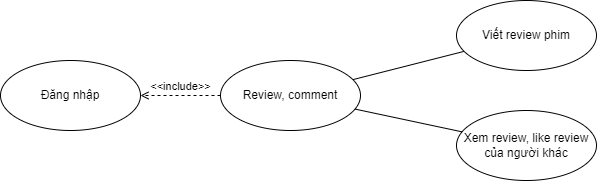

The diagram above was exported from draw.io. Its source (the exported page's mxGraphModel, read from the mxfile embedded in the PNG):
<mxGraphModel dx="1266" dy="591" grid="1" gridSize="10" guides="1" tooltips="1" connect="1" arrows="1" fold="1" page="1" pageScale="1" pageWidth="827" pageHeight="1169" math="0" shadow="0">
  <root>
    <mxCell id="0" />
    <mxCell id="1" parent="0" />
    <mxCell id="PnOd80DNt4fF737lJ_MJ-1" value="Review, comment" style="ellipse;whiteSpace=wrap;html=1;" vertex="1" parent="1">
      <mxGeometry x="320" y="90" width="140" height="70" as="geometry" />
    </mxCell>
    <mxCell id="PnOd80DNt4fF737lJ_MJ-2" value="Đăng nhập" style="ellipse;whiteSpace=wrap;html=1;" vertex="1" parent="1">
      <mxGeometry x="100" y="90" width="140" height="70" as="geometry" />
    </mxCell>
    <mxCell id="PnOd80DNt4fF737lJ_MJ-3" value="&amp;lt;&amp;lt;include&amp;gt;&amp;gt;" style="html=1;verticalAlign=bottom;labelBackgroundColor=none;endArrow=open;endFill=0;dashed=1;rounded=0;" edge="1" parent="1" source="PnOd80DNt4fF737lJ_MJ-1" target="PnOd80DNt4fF737lJ_MJ-2">
      <mxGeometry width="160" relative="1" as="geometry">
        <mxPoint x="350" y="16" as="sourcePoint" />
        <mxPoint x="600" y="-24" as="targetPoint" />
      </mxGeometry>
    </mxCell>
    <mxCell id="PnOd80DNt4fF737lJ_MJ-4" value="" style="endArrow=none;html=1;rounded=0;" edge="1" parent="1" source="PnOd80DNt4fF737lJ_MJ-1" target="PnOd80DNt4fF737lJ_MJ-5">
      <mxGeometry width="50" height="50" relative="1" as="geometry">
        <mxPoint x="497" y="-315" as="sourcePoint" />
        <mxPoint x="486" y="60" as="targetPoint" />
      </mxGeometry>
    </mxCell>
    <mxCell id="PnOd80DNt4fF737lJ_MJ-5" value="Viết review phim" style="ellipse;whiteSpace=wrap;html=1;" vertex="1" parent="1">
      <mxGeometry x="556" y="30" width="140" height="70" as="geometry" />
    </mxCell>
    <mxCell id="PnOd80DNt4fF737lJ_MJ-6" value="Xem review, like review của người khác" style="ellipse;whiteSpace=wrap;html=1;" vertex="1" parent="1">
      <mxGeometry x="556" y="140" width="140" height="70" as="geometry" />
    </mxCell>
    <mxCell id="PnOd80DNt4fF737lJ_MJ-7" value="" style="endArrow=none;html=1;rounded=0;" edge="1" parent="1" source="PnOd80DNt4fF737lJ_MJ-1" target="PnOd80DNt4fF737lJ_MJ-6">
      <mxGeometry width="50" height="50" relative="1" as="geometry">
        <mxPoint x="442" y="107" as="sourcePoint" />
        <mxPoint x="496" y="70" as="targetPoint" />
      </mxGeometry>
    </mxCell>
  </root>
</mxGraphModel>